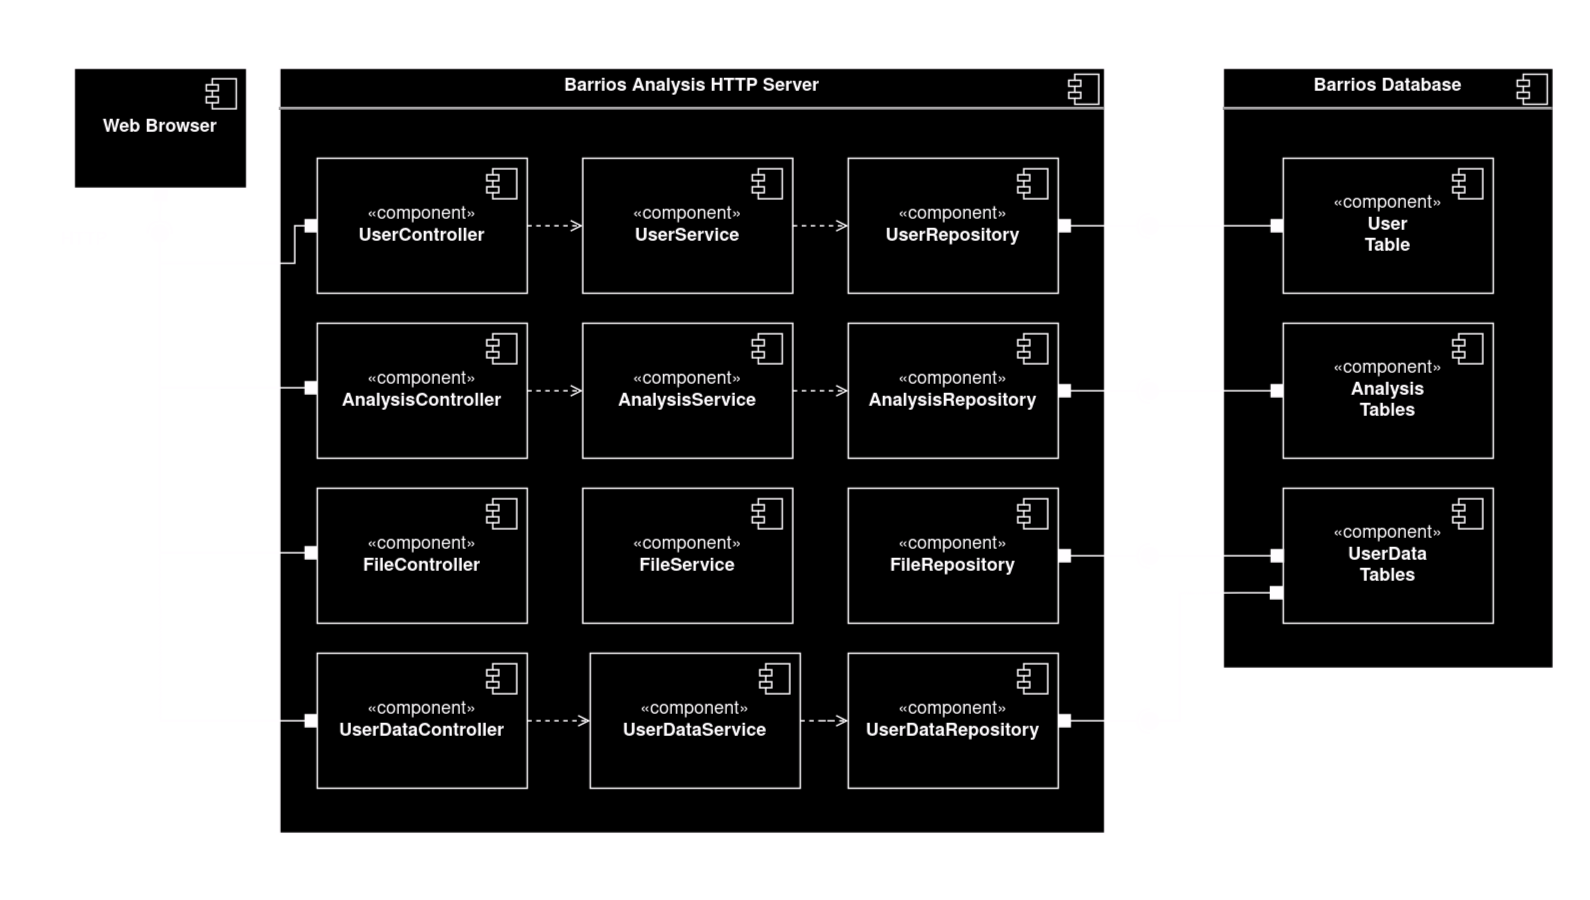

The diagram above was exported from draw.io. Its source (the exported page's mxGraphModel, read from the mxfile embedded in the PNG):
<mxGraphModel dx="1414" dy="711" grid="1" gridSize="10" guides="1" tooltips="1" connect="1" arrows="1" fold="1" page="1" pageScale="1" pageWidth="1060" pageHeight="600" background="none" math="0" shadow="0">
  <root>
    <mxCell id="0" />
    <mxCell id="1" parent="0" />
    <mxCell id="wfFKwAvl5UyBPZ_aUN_3-19" style="rounded=0;orthogonalLoop=1;jettySize=auto;html=1;exitX=0.5;exitY=1;exitDx=0;exitDy=0;endArrow=halfCircle;endFill=0;startArrow=box;startFill=1;" parent="1" source="wfFKwAvl5UyBPZ_aUN_3-4" edge="1">
      <mxGeometry relative="1" as="geometry">
        <mxPoint x="106" y="155" as="targetPoint" />
      </mxGeometry>
    </mxCell>
    <mxCell id="wfFKwAvl5UyBPZ_aUN_3-4" value="&lt;div&gt;&lt;b&gt;Web Browser&lt;/b&gt;&lt;/div&gt;" style="html=1;dropTarget=0;whiteSpace=wrap;" parent="1" vertex="1">
      <mxGeometry x="49" y="45" width="115" height="80" as="geometry" />
    </mxCell>
    <mxCell id="wfFKwAvl5UyBPZ_aUN_3-5" value="" style="shape=module;jettyWidth=8;jettyHeight=4;" parent="wfFKwAvl5UyBPZ_aUN_3-4" vertex="1">
      <mxGeometry x="1" width="20" height="20" relative="1" as="geometry">
        <mxPoint x="-27" y="7" as="offset" />
      </mxGeometry>
    </mxCell>
    <mxCell id="wfFKwAvl5UyBPZ_aUN_3-6" value="&lt;p style=&quot;margin:0px;margin-top:6px;text-align:center;&quot;&gt;&lt;b&gt;Barrios Analysis HTTP Server&lt;br&gt;&lt;/b&gt;&lt;/p&gt;&lt;hr&gt;" style="align=left;overflow=fill;html=1;dropTarget=0;whiteSpace=wrap;" parent="1" vertex="1">
      <mxGeometry x="186" y="45" width="550" height="510" as="geometry" />
    </mxCell>
    <mxCell id="wfFKwAvl5UyBPZ_aUN_3-7" value="" style="shape=component;jettyWidth=8;jettyHeight=4;" parent="wfFKwAvl5UyBPZ_aUN_3-6" vertex="1">
      <mxGeometry x="1" width="20" height="20" relative="1" as="geometry">
        <mxPoint x="-24" y="4" as="offset" />
      </mxGeometry>
    </mxCell>
    <mxCell id="wfFKwAvl5UyBPZ_aUN_3-21" value="HTTP" style="text;html=1;strokeColor=none;fillColor=none;align=center;verticalAlign=middle;whiteSpace=wrap;rounded=0;" parent="1" vertex="1">
      <mxGeometry x="26" y="145" width="60" height="30" as="geometry" />
    </mxCell>
    <mxCell id="wfFKwAvl5UyBPZ_aUN_3-36" style="edgeStyle=orthogonalEdgeStyle;rounded=0;orthogonalLoop=1;jettySize=auto;html=1;exitX=1;exitY=0.5;exitDx=0;exitDy=0;entryX=0;entryY=0.5;entryDx=0;entryDy=0;dashed=1;endArrow=open;endFill=0;" parent="1" source="wfFKwAvl5UyBPZ_aUN_3-25" target="wfFKwAvl5UyBPZ_aUN_3-27" edge="1">
      <mxGeometry relative="1" as="geometry" />
    </mxCell>
    <mxCell id="-PgVVf8k8VKRfYzLMRWS-1" style="edgeStyle=orthogonalEdgeStyle;rounded=0;orthogonalLoop=1;jettySize=auto;html=1;endArrow=oval;endFill=1;endSize=11;startArrow=box;startFill=1;exitX=0;exitY=0.5;exitDx=0;exitDy=0;" parent="1" source="wfFKwAvl5UyBPZ_aUN_3-25" edge="1">
      <mxGeometry relative="1" as="geometry">
        <mxPoint x="106" y="155" as="targetPoint" />
        <Array as="points">
          <mxPoint x="196" y="150" />
          <mxPoint x="196" y="175" />
          <mxPoint x="106" y="175" />
        </Array>
      </mxGeometry>
    </mxCell>
    <mxCell id="wfFKwAvl5UyBPZ_aUN_3-25" value="&lt;div&gt;«component»&lt;/div&gt;&lt;div&gt;&lt;b&gt;UserController&lt;/b&gt;&lt;/div&gt;" style="html=1;dropTarget=0;whiteSpace=wrap;" parent="1" vertex="1">
      <mxGeometry x="211" y="105" width="140" height="90" as="geometry" />
    </mxCell>
    <mxCell id="wfFKwAvl5UyBPZ_aUN_3-26" value="" style="shape=module;jettyWidth=8;jettyHeight=4;" parent="wfFKwAvl5UyBPZ_aUN_3-25" vertex="1">
      <mxGeometry x="1" width="20" height="20" relative="1" as="geometry">
        <mxPoint x="-27" y="7" as="offset" />
      </mxGeometry>
    </mxCell>
    <mxCell id="wfFKwAvl5UyBPZ_aUN_3-43" style="edgeStyle=orthogonalEdgeStyle;rounded=0;orthogonalLoop=1;jettySize=auto;html=1;entryX=0;entryY=0.5;entryDx=0;entryDy=0;dashed=1;endArrow=open;endFill=0;" parent="1" source="wfFKwAvl5UyBPZ_aUN_3-27" target="wfFKwAvl5UyBPZ_aUN_3-29" edge="1">
      <mxGeometry relative="1" as="geometry" />
    </mxCell>
    <mxCell id="wfFKwAvl5UyBPZ_aUN_3-27" value="&lt;div&gt;«component»&lt;/div&gt;&lt;div&gt;&lt;b&gt;UserService&lt;/b&gt;&lt;/div&gt;" style="html=1;dropTarget=0;whiteSpace=wrap;" parent="1" vertex="1">
      <mxGeometry x="388" y="105" width="140" height="90" as="geometry" />
    </mxCell>
    <mxCell id="wfFKwAvl5UyBPZ_aUN_3-28" value="" style="shape=module;jettyWidth=8;jettyHeight=4;" parent="wfFKwAvl5UyBPZ_aUN_3-27" vertex="1">
      <mxGeometry x="1" width="20" height="20" relative="1" as="geometry">
        <mxPoint x="-27" y="7" as="offset" />
      </mxGeometry>
    </mxCell>
    <mxCell id="wfFKwAvl5UyBPZ_aUN_3-62" style="edgeStyle=orthogonalEdgeStyle;rounded=0;orthogonalLoop=1;jettySize=auto;html=1;exitX=1;exitY=0.5;exitDx=0;exitDy=0;endArrow=halfCircle;endFill=0;startArrow=box;startFill=1;" parent="1" source="wfFKwAvl5UyBPZ_aUN_3-29" edge="1">
      <mxGeometry relative="1" as="geometry">
        <mxPoint x="766" y="150" as="targetPoint" />
      </mxGeometry>
    </mxCell>
    <mxCell id="wfFKwAvl5UyBPZ_aUN_3-29" value="&lt;div&gt;«component»&lt;/div&gt;&lt;div&gt;&lt;b&gt;UserRepository&lt;/b&gt;&lt;/div&gt;" style="html=1;dropTarget=0;whiteSpace=wrap;" parent="1" vertex="1">
      <mxGeometry x="565" y="105" width="140" height="90" as="geometry" />
    </mxCell>
    <mxCell id="wfFKwAvl5UyBPZ_aUN_3-30" value="" style="shape=module;jettyWidth=8;jettyHeight=4;" parent="wfFKwAvl5UyBPZ_aUN_3-29" vertex="1">
      <mxGeometry x="1" width="20" height="20" relative="1" as="geometry">
        <mxPoint x="-27" y="7" as="offset" />
      </mxGeometry>
    </mxCell>
    <mxCell id="wfFKwAvl5UyBPZ_aUN_3-44" style="edgeStyle=orthogonalEdgeStyle;rounded=0;orthogonalLoop=1;jettySize=auto;html=1;entryX=0;entryY=0.5;entryDx=0;entryDy=0;dashed=1;endArrow=open;endFill=0;" parent="1" source="wfFKwAvl5UyBPZ_aUN_3-31" target="wfFKwAvl5UyBPZ_aUN_3-41" edge="1">
      <mxGeometry relative="1" as="geometry" />
    </mxCell>
    <mxCell id="wfFKwAvl5UyBPZ_aUN_3-31" value="&lt;div&gt;«component»&lt;/div&gt;&lt;div&gt;&lt;b&gt;AnalysisService&lt;/b&gt;&lt;/div&gt;" style="html=1;dropTarget=0;whiteSpace=wrap;" parent="1" vertex="1">
      <mxGeometry x="388" y="215" width="140" height="90" as="geometry" />
    </mxCell>
    <mxCell id="wfFKwAvl5UyBPZ_aUN_3-32" value="" style="shape=module;jettyWidth=8;jettyHeight=4;" parent="wfFKwAvl5UyBPZ_aUN_3-31" vertex="1">
      <mxGeometry x="1" width="20" height="20" relative="1" as="geometry">
        <mxPoint x="-27" y="7" as="offset" />
      </mxGeometry>
    </mxCell>
    <mxCell id="wfFKwAvl5UyBPZ_aUN_3-37" style="edgeStyle=orthogonalEdgeStyle;rounded=0;orthogonalLoop=1;jettySize=auto;html=1;exitX=1;exitY=0.5;exitDx=0;exitDy=0;entryX=0;entryY=0.5;entryDx=0;entryDy=0;dashed=1;endArrow=open;endFill=0;" parent="1" source="wfFKwAvl5UyBPZ_aUN_3-33" target="wfFKwAvl5UyBPZ_aUN_3-31" edge="1">
      <mxGeometry relative="1" as="geometry" />
    </mxCell>
    <mxCell id="-PgVVf8k8VKRfYzLMRWS-5" style="edgeStyle=orthogonalEdgeStyle;rounded=0;orthogonalLoop=1;jettySize=auto;html=1;endArrow=none;endFill=0;startArrow=box;startFill=1;" parent="1" edge="1">
      <mxGeometry relative="1" as="geometry">
        <mxPoint x="106" y="175" as="targetPoint" />
        <mxPoint x="211" y="258.02857142857135" as="sourcePoint" />
        <Array as="points">
          <mxPoint x="106" y="258" />
        </Array>
      </mxGeometry>
    </mxCell>
    <mxCell id="wfFKwAvl5UyBPZ_aUN_3-33" value="&lt;div&gt;«component»&lt;/div&gt;&lt;div&gt;&lt;b&gt;AnalysisController&lt;/b&gt;&lt;/div&gt;" style="html=1;dropTarget=0;whiteSpace=wrap;" parent="1" vertex="1">
      <mxGeometry x="211" y="215" width="140" height="90" as="geometry" />
    </mxCell>
    <mxCell id="wfFKwAvl5UyBPZ_aUN_3-34" value="" style="shape=module;jettyWidth=8;jettyHeight=4;" parent="wfFKwAvl5UyBPZ_aUN_3-33" vertex="1">
      <mxGeometry x="1" width="20" height="20" relative="1" as="geometry">
        <mxPoint x="-27" y="7" as="offset" />
      </mxGeometry>
    </mxCell>
    <mxCell id="wfFKwAvl5UyBPZ_aUN_3-52" style="edgeStyle=orthogonalEdgeStyle;rounded=0;orthogonalLoop=1;jettySize=auto;html=1;entryX=0;entryY=0.5;entryDx=0;entryDy=0;dashed=1;endArrow=open;endFill=0;" parent="1" source="wfFKwAvl5UyBPZ_aUN_3-38" target="wfFKwAvl5UyBPZ_aUN_3-50" edge="1">
      <mxGeometry relative="1" as="geometry" />
    </mxCell>
    <mxCell id="-PgVVf8k8VKRfYzLMRWS-4" style="edgeStyle=orthogonalEdgeStyle;rounded=0;orthogonalLoop=1;jettySize=auto;html=1;endArrow=none;endFill=0;startArrow=box;startFill=1;" parent="1" source="wfFKwAvl5UyBPZ_aUN_3-38" edge="1">
      <mxGeometry relative="1" as="geometry">
        <mxPoint x="106" y="365" as="targetPoint" />
      </mxGeometry>
    </mxCell>
    <mxCell id="wfFKwAvl5UyBPZ_aUN_3-38" value="&lt;div&gt;«component»&lt;/div&gt;&lt;b&gt;UserDataController&lt;/b&gt;" style="html=1;dropTarget=0;whiteSpace=wrap;" parent="1" vertex="1">
      <mxGeometry x="211" y="435" width="140" height="90" as="geometry" />
    </mxCell>
    <mxCell id="wfFKwAvl5UyBPZ_aUN_3-39" value="" style="shape=module;jettyWidth=8;jettyHeight=4;" parent="wfFKwAvl5UyBPZ_aUN_3-38" vertex="1">
      <mxGeometry x="1" width="20" height="20" relative="1" as="geometry">
        <mxPoint x="-27" y="7" as="offset" />
      </mxGeometry>
    </mxCell>
    <mxCell id="wfFKwAvl5UyBPZ_aUN_3-63" style="edgeStyle=orthogonalEdgeStyle;rounded=0;orthogonalLoop=1;jettySize=auto;html=1;exitX=1;exitY=0.5;exitDx=0;exitDy=0;endArrow=halfCircle;endFill=0;startArrow=box;startFill=1;" parent="1" source="wfFKwAvl5UyBPZ_aUN_3-41" edge="1">
      <mxGeometry relative="1" as="geometry">
        <mxPoint x="766" y="260" as="targetPoint" />
      </mxGeometry>
    </mxCell>
    <mxCell id="wfFKwAvl5UyBPZ_aUN_3-41" value="&lt;div&gt;«component»&lt;/div&gt;&lt;div&gt;&lt;b&gt;AnalysisRepository&lt;/b&gt;&lt;/div&gt;" style="html=1;dropTarget=0;whiteSpace=wrap;" parent="1" vertex="1">
      <mxGeometry x="565" y="215" width="140" height="90" as="geometry" />
    </mxCell>
    <mxCell id="wfFKwAvl5UyBPZ_aUN_3-42" value="" style="shape=module;jettyWidth=8;jettyHeight=4;" parent="wfFKwAvl5UyBPZ_aUN_3-41" vertex="1">
      <mxGeometry x="1" width="20" height="20" relative="1" as="geometry">
        <mxPoint x="-27" y="7" as="offset" />
      </mxGeometry>
    </mxCell>
    <mxCell id="wfFKwAvl5UyBPZ_aUN_3-64" style="edgeStyle=orthogonalEdgeStyle;rounded=0;orthogonalLoop=1;jettySize=auto;html=1;exitX=1;exitY=0.5;exitDx=0;exitDy=0;endArrow=halfCircle;endFill=0;startArrow=box;startFill=1;" parent="1" source="wfFKwAvl5UyBPZ_aUN_3-47" edge="1">
      <mxGeometry relative="1" as="geometry">
        <mxPoint x="766" y="480" as="targetPoint" />
      </mxGeometry>
    </mxCell>
    <mxCell id="wfFKwAvl5UyBPZ_aUN_3-47" value="&lt;div&gt;«component»&lt;/div&gt;&lt;div&gt;&lt;b&gt;UserDataRepository&lt;/b&gt;&lt;/div&gt;" style="html=1;dropTarget=0;whiteSpace=wrap;" parent="1" vertex="1">
      <mxGeometry x="565" y="435" width="140" height="90" as="geometry" />
    </mxCell>
    <mxCell id="wfFKwAvl5UyBPZ_aUN_3-48" value="" style="shape=module;jettyWidth=8;jettyHeight=4;" parent="wfFKwAvl5UyBPZ_aUN_3-47" vertex="1">
      <mxGeometry x="1" width="20" height="20" relative="1" as="geometry">
        <mxPoint x="-27" y="7" as="offset" />
      </mxGeometry>
    </mxCell>
    <mxCell id="wfFKwAvl5UyBPZ_aUN_3-53" style="edgeStyle=orthogonalEdgeStyle;rounded=0;orthogonalLoop=1;jettySize=auto;html=1;entryX=0;entryY=0.5;entryDx=0;entryDy=0;dashed=1;endArrow=open;endFill=0;" parent="1" source="wfFKwAvl5UyBPZ_aUN_3-50" target="wfFKwAvl5UyBPZ_aUN_3-47" edge="1">
      <mxGeometry relative="1" as="geometry" />
    </mxCell>
    <mxCell id="wfFKwAvl5UyBPZ_aUN_3-50" value="&lt;div&gt;«component»&lt;/div&gt;&lt;div&gt;&lt;b&gt;UserDataService&lt;/b&gt;&lt;/div&gt;" style="html=1;dropTarget=0;whiteSpace=wrap;" parent="1" vertex="1">
      <mxGeometry x="393" y="435" width="140" height="90" as="geometry" />
    </mxCell>
    <mxCell id="wfFKwAvl5UyBPZ_aUN_3-51" value="" style="shape=module;jettyWidth=8;jettyHeight=4;" parent="wfFKwAvl5UyBPZ_aUN_3-50" vertex="1">
      <mxGeometry x="1" width="20" height="20" relative="1" as="geometry">
        <mxPoint x="-27" y="7" as="offset" />
      </mxGeometry>
    </mxCell>
    <mxCell id="wfFKwAvl5UyBPZ_aUN_3-54" value="&lt;p style=&quot;margin:0px;margin-top:6px;text-align:center;&quot;&gt;&lt;b&gt;Barrios Database&lt;br&gt;&lt;/b&gt;&lt;/p&gt;&lt;hr&gt;" style="align=left;overflow=fill;html=1;dropTarget=0;whiteSpace=wrap;" parent="1" vertex="1">
      <mxGeometry x="815" y="45" width="220" height="400" as="geometry" />
    </mxCell>
    <mxCell id="wfFKwAvl5UyBPZ_aUN_3-55" value="" style="shape=component;jettyWidth=8;jettyHeight=4;" parent="wfFKwAvl5UyBPZ_aUN_3-54" vertex="1">
      <mxGeometry x="1" width="20" height="20" relative="1" as="geometry">
        <mxPoint x="-24" y="4" as="offset" />
      </mxGeometry>
    </mxCell>
    <mxCell id="wfFKwAvl5UyBPZ_aUN_3-65" style="edgeStyle=orthogonalEdgeStyle;rounded=0;orthogonalLoop=1;jettySize=auto;html=1;exitX=0;exitY=0.5;exitDx=0;exitDy=0;endArrow=oval;endFill=1;endSize=11;startArrow=box;startFill=1;" parent="1" source="wfFKwAvl5UyBPZ_aUN_3-56" edge="1">
      <mxGeometry relative="1" as="geometry">
        <mxPoint x="766" y="150" as="targetPoint" />
      </mxGeometry>
    </mxCell>
    <mxCell id="wfFKwAvl5UyBPZ_aUN_3-56" value="&lt;div&gt;«component»&lt;/div&gt;&lt;div&gt;&lt;b&gt;User&lt;/b&gt;&lt;/div&gt;&lt;div&gt;&lt;b&gt;Table&lt;/b&gt;&lt;/div&gt;" style="html=1;dropTarget=0;whiteSpace=wrap;" parent="1" vertex="1">
      <mxGeometry x="855" y="105" width="140" height="90" as="geometry" />
    </mxCell>
    <mxCell id="wfFKwAvl5UyBPZ_aUN_3-57" value="" style="shape=module;jettyWidth=8;jettyHeight=4;" parent="wfFKwAvl5UyBPZ_aUN_3-56" vertex="1">
      <mxGeometry x="1" width="20" height="20" relative="1" as="geometry">
        <mxPoint x="-27" y="7" as="offset" />
      </mxGeometry>
    </mxCell>
    <mxCell id="wfFKwAvl5UyBPZ_aUN_3-66" style="edgeStyle=orthogonalEdgeStyle;rounded=0;orthogonalLoop=1;jettySize=auto;html=1;exitX=0;exitY=0.5;exitDx=0;exitDy=0;endArrow=oval;endFill=1;endSize=11;startArrow=box;startFill=1;" parent="1" source="wfFKwAvl5UyBPZ_aUN_3-58" edge="1">
      <mxGeometry relative="1" as="geometry">
        <mxPoint x="766" y="260" as="targetPoint" />
      </mxGeometry>
    </mxCell>
    <mxCell id="wfFKwAvl5UyBPZ_aUN_3-58" value="&lt;div&gt;«component»&lt;/div&gt;&lt;div&gt;&lt;b&gt;Analysis&lt;/b&gt;&lt;/div&gt;&lt;div&gt;&lt;b&gt;Tables&lt;/b&gt;&lt;/div&gt;" style="html=1;dropTarget=0;whiteSpace=wrap;" parent="1" vertex="1">
      <mxGeometry x="855" y="215" width="140" height="90" as="geometry" />
    </mxCell>
    <mxCell id="wfFKwAvl5UyBPZ_aUN_3-59" value="" style="shape=module;jettyWidth=8;jettyHeight=4;" parent="wfFKwAvl5UyBPZ_aUN_3-58" vertex="1">
      <mxGeometry x="1" width="20" height="20" relative="1" as="geometry">
        <mxPoint x="-27" y="7" as="offset" />
      </mxGeometry>
    </mxCell>
    <mxCell id="wfFKwAvl5UyBPZ_aUN_3-67" style="edgeStyle=orthogonalEdgeStyle;rounded=0;orthogonalLoop=1;jettySize=auto;html=1;endArrow=oval;endFill=1;startSize=6;endSize=11;startArrow=box;startFill=1;exitX=-0.004;exitY=0.774;exitDx=0;exitDy=0;exitPerimeter=0;" parent="1" source="wfFKwAvl5UyBPZ_aUN_3-60" edge="1">
      <mxGeometry relative="1" as="geometry">
        <mxPoint x="766" y="480" as="targetPoint" />
        <mxPoint x="852" y="397" as="sourcePoint" />
        <Array as="points">
          <mxPoint x="826" y="395" />
          <mxPoint x="786" y="395" />
          <mxPoint x="786" y="480" />
        </Array>
      </mxGeometry>
    </mxCell>
    <mxCell id="wfFKwAvl5UyBPZ_aUN_3-60" value="&lt;div&gt;«component»&lt;/div&gt;&lt;div&gt;&lt;b&gt;UserData&lt;/b&gt;&lt;/div&gt;&lt;div&gt;&lt;b&gt;Tables&lt;br&gt;&lt;/b&gt;&lt;/div&gt;" style="html=1;dropTarget=0;whiteSpace=wrap;" parent="1" vertex="1">
      <mxGeometry x="855" y="325" width="140" height="90" as="geometry" />
    </mxCell>
    <mxCell id="wfFKwAvl5UyBPZ_aUN_3-61" value="" style="shape=module;jettyWidth=8;jettyHeight=4;" parent="wfFKwAvl5UyBPZ_aUN_3-60" vertex="1">
      <mxGeometry x="1" width="20" height="20" relative="1" as="geometry">
        <mxPoint x="-27" y="7" as="offset" />
      </mxGeometry>
    </mxCell>
    <mxCell id="GbvKTMuFVEjwGV1ej0mD-4" value="&lt;div&gt;«component»&lt;/div&gt;&lt;div&gt;&lt;b&gt;FileService&lt;/b&gt;&lt;/div&gt;" style="html=1;dropTarget=0;whiteSpace=wrap;" parent="1" vertex="1">
      <mxGeometry x="388" y="325" width="140" height="90" as="geometry" />
    </mxCell>
    <mxCell id="GbvKTMuFVEjwGV1ej0mD-5" value="" style="shape=module;jettyWidth=8;jettyHeight=4;" parent="GbvKTMuFVEjwGV1ej0mD-4" vertex="1">
      <mxGeometry x="1" width="20" height="20" relative="1" as="geometry">
        <mxPoint x="-27" y="7" as="offset" />
      </mxGeometry>
    </mxCell>
    <mxCell id="GbvKTMuFVEjwGV1ej0mD-6" style="edgeStyle=orthogonalEdgeStyle;rounded=0;orthogonalLoop=1;jettySize=auto;html=1;endArrow=none;endFill=0;startArrow=box;startFill=1;" parent="1" edge="1">
      <mxGeometry relative="1" as="geometry">
        <mxPoint x="106" y="255" as="targetPoint" />
        <mxPoint x="211" y="368.02857142857135" as="sourcePoint" />
        <Array as="points">
          <mxPoint x="106" y="368" />
        </Array>
      </mxGeometry>
    </mxCell>
    <mxCell id="GbvKTMuFVEjwGV1ej0mD-7" value="&lt;div&gt;«component»&lt;/div&gt;&lt;div&gt;&lt;b&gt;FileController&lt;/b&gt;&lt;/div&gt;" style="html=1;dropTarget=0;whiteSpace=wrap;" parent="1" vertex="1">
      <mxGeometry x="211" y="325" width="140" height="90" as="geometry" />
    </mxCell>
    <mxCell id="GbvKTMuFVEjwGV1ej0mD-8" value="" style="shape=module;jettyWidth=8;jettyHeight=4;" parent="GbvKTMuFVEjwGV1ej0mD-7" vertex="1">
      <mxGeometry x="1" width="20" height="20" relative="1" as="geometry">
        <mxPoint x="-27" y="7" as="offset" />
      </mxGeometry>
    </mxCell>
    <mxCell id="GbvKTMuFVEjwGV1ej0mD-9" style="edgeStyle=orthogonalEdgeStyle;rounded=0;orthogonalLoop=1;jettySize=auto;html=1;exitX=1;exitY=0.5;exitDx=0;exitDy=0;endArrow=halfCircle;endFill=0;startArrow=box;startFill=1;" parent="1" source="GbvKTMuFVEjwGV1ej0mD-10" edge="1">
      <mxGeometry relative="1" as="geometry">
        <mxPoint x="766" y="370" as="targetPoint" />
      </mxGeometry>
    </mxCell>
    <mxCell id="GbvKTMuFVEjwGV1ej0mD-10" value="&lt;div&gt;«component»&lt;/div&gt;&lt;div&gt;&lt;b&gt;FileRepository&lt;/b&gt;&lt;/div&gt;" style="html=1;dropTarget=0;whiteSpace=wrap;" parent="1" vertex="1">
      <mxGeometry x="565" y="325" width="140" height="90" as="geometry" />
    </mxCell>
    <mxCell id="GbvKTMuFVEjwGV1ej0mD-11" value="" style="shape=module;jettyWidth=8;jettyHeight=4;" parent="GbvKTMuFVEjwGV1ej0mD-10" vertex="1">
      <mxGeometry x="1" width="20" height="20" relative="1" as="geometry">
        <mxPoint x="-27" y="7" as="offset" />
      </mxGeometry>
    </mxCell>
    <mxCell id="GbvKTMuFVEjwGV1ej0mD-12" style="edgeStyle=orthogonalEdgeStyle;rounded=0;orthogonalLoop=1;jettySize=auto;html=1;endArrow=oval;endFill=1;endSize=11;startArrow=box;startFill=1;exitX=0;exitY=0.5;exitDx=0;exitDy=0;" parent="1" source="wfFKwAvl5UyBPZ_aUN_3-60" edge="1">
      <mxGeometry relative="1" as="geometry">
        <mxPoint x="766" y="370" as="targetPoint" />
        <mxPoint x="855" y="452.5" as="sourcePoint" />
        <Array as="points" />
      </mxGeometry>
    </mxCell>
  </root>
</mxGraphModel>